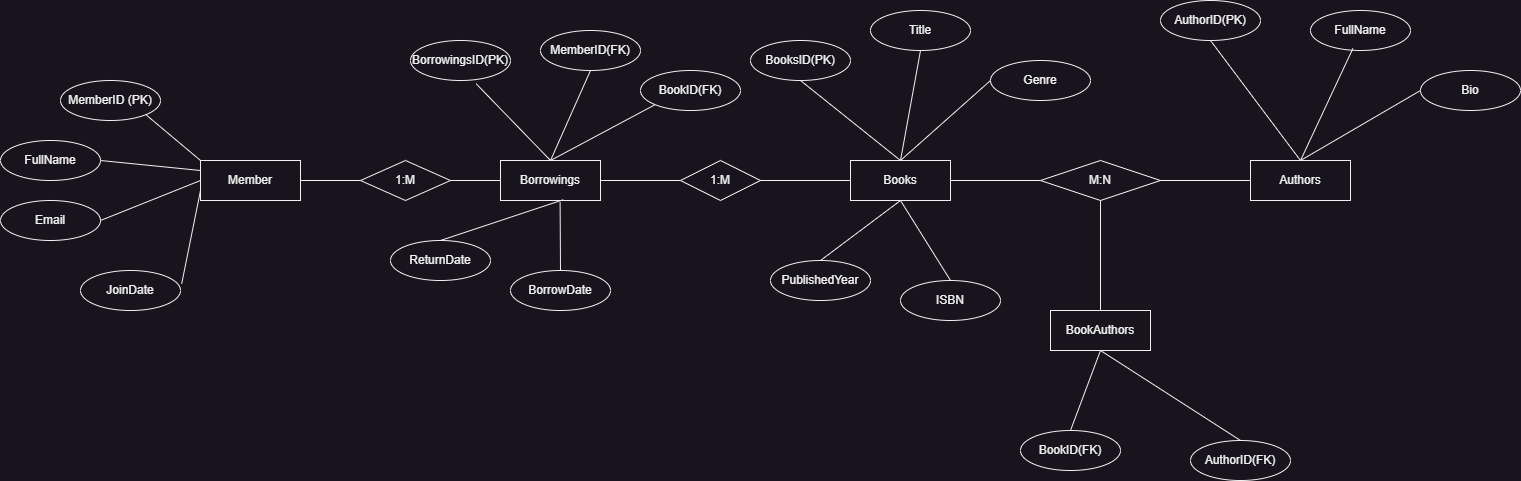

The diagram above was exported from draw.io. Its source (the exported page's mxGraphModel, read from the mxfile embedded in the PNG):
<mxGraphModel dx="2161" dy="1721" grid="1" gridSize="10" guides="1" tooltips="1" connect="1" arrows="1" fold="1" page="1" pageScale="1" pageWidth="850" pageHeight="1100" math="0" shadow="0" extFonts="Permanent Marker^https://fonts.googleapis.com/css?family=Permanent+Marker">
  <root>
    <mxCell id="0" />
    <mxCell id="1" parent="0" />
    <mxCell id="YigXUbTszSBvk_iaH_P5-1" value="MemberID (PK)" style="ellipse;whiteSpace=wrap;html=1;align=center;" vertex="1" parent="1">
      <mxGeometry x="-350" y="-40" width="100" height="40" as="geometry" />
    </mxCell>
    <mxCell id="YigXUbTszSBvk_iaH_P5-2" value="FullName" style="ellipse;whiteSpace=wrap;html=1;align=center;" vertex="1" parent="1">
      <mxGeometry x="-410" y="20" width="100" height="40" as="geometry" />
    </mxCell>
    <mxCell id="YigXUbTszSBvk_iaH_P5-3" value="Email" style="ellipse;whiteSpace=wrap;html=1;align=center;" vertex="1" parent="1">
      <mxGeometry x="-410" y="80" width="100" height="40" as="geometry" />
    </mxCell>
    <mxCell id="YigXUbTszSBvk_iaH_P5-4" value="JoinDate" style="ellipse;whiteSpace=wrap;html=1;align=center;" vertex="1" parent="1">
      <mxGeometry x="-330" y="150" width="100" height="40" as="geometry" />
    </mxCell>
    <mxCell id="YigXUbTszSBvk_iaH_P5-5" value="Member" style="whiteSpace=wrap;html=1;align=center;" vertex="1" parent="1">
      <mxGeometry x="-210" y="40" width="100" height="40" as="geometry" />
    </mxCell>
    <mxCell id="YigXUbTszSBvk_iaH_P5-6" value="1:M" style="shape=rhombus;perimeter=rhombusPerimeter;whiteSpace=wrap;html=1;align=center;" vertex="1" parent="1">
      <mxGeometry x="-50" y="40" width="90" height="40" as="geometry" />
    </mxCell>
    <mxCell id="YigXUbTszSBvk_iaH_P5-8" value="BooksID(PK)" style="ellipse;whiteSpace=wrap;html=1;align=center;" vertex="1" parent="1">
      <mxGeometry x="340" y="-80" width="100" height="40" as="geometry" />
    </mxCell>
    <mxCell id="YigXUbTszSBvk_iaH_P5-9" value="Title" style="ellipse;whiteSpace=wrap;html=1;align=center;" vertex="1" parent="1">
      <mxGeometry x="460" y="-110" width="100" height="40" as="geometry" />
    </mxCell>
    <mxCell id="YigXUbTszSBvk_iaH_P5-10" value="ISBN" style="ellipse;whiteSpace=wrap;html=1;align=center;" vertex="1" parent="1">
      <mxGeometry x="490" y="160" width="100" height="40" as="geometry" />
    </mxCell>
    <mxCell id="YigXUbTszSBvk_iaH_P5-11" value="PublishedYear" style="ellipse;whiteSpace=wrap;html=1;align=center;" vertex="1" parent="1">
      <mxGeometry x="360" y="140" width="100" height="40" as="geometry" />
    </mxCell>
    <mxCell id="YigXUbTszSBvk_iaH_P5-12" value="Genre" style="ellipse;whiteSpace=wrap;html=1;align=center;" vertex="1" parent="1">
      <mxGeometry x="580" y="-60" width="100" height="40" as="geometry" />
    </mxCell>
    <mxCell id="YigXUbTszSBvk_iaH_P5-13" value="1:M" style="shape=rhombus;perimeter=rhombusPerimeter;whiteSpace=wrap;html=1;align=center;" vertex="1" parent="1">
      <mxGeometry x="270" y="40" width="80" height="40" as="geometry" />
    </mxCell>
    <mxCell id="YigXUbTszSBvk_iaH_P5-15" value="Books" style="whiteSpace=wrap;html=1;align=center;" vertex="1" parent="1">
      <mxGeometry x="440" y="40" width="100" height="40" as="geometry" />
    </mxCell>
    <mxCell id="YigXUbTszSBvk_iaH_P5-16" value="Authors" style="whiteSpace=wrap;html=1;align=center;" vertex="1" parent="1">
      <mxGeometry x="840" y="40" width="100" height="40" as="geometry" />
    </mxCell>
    <mxCell id="YigXUbTszSBvk_iaH_P5-17" value="Bio" style="ellipse;whiteSpace=wrap;html=1;align=center;" vertex="1" parent="1">
      <mxGeometry x="1010" y="-50" width="100" height="40" as="geometry" />
    </mxCell>
    <mxCell id="YigXUbTszSBvk_iaH_P5-18" value="FullName" style="ellipse;whiteSpace=wrap;html=1;align=center;" vertex="1" parent="1">
      <mxGeometry x="900" y="-110" width="100" height="40" as="geometry" />
    </mxCell>
    <mxCell id="YigXUbTszSBvk_iaH_P5-19" value="AuthorID(PK)" style="ellipse;whiteSpace=wrap;html=1;align=center;" vertex="1" parent="1">
      <mxGeometry x="750" y="-120" width="100" height="40" as="geometry" />
    </mxCell>
    <mxCell id="YigXUbTszSBvk_iaH_P5-20" value="M:N" style="shape=rhombus;perimeter=rhombusPerimeter;whiteSpace=wrap;html=1;align=center;" vertex="1" parent="1">
      <mxGeometry x="630" y="40" width="120" height="40" as="geometry" />
    </mxCell>
    <mxCell id="YigXUbTszSBvk_iaH_P5-21" value="Borrowings" style="whiteSpace=wrap;html=1;align=center;" vertex="1" parent="1">
      <mxGeometry x="90" y="40" width="100" height="40" as="geometry" />
    </mxCell>
    <mxCell id="YigXUbTszSBvk_iaH_P5-22" value="ReturnDate" style="ellipse;whiteSpace=wrap;html=1;align=center;" vertex="1" parent="1">
      <mxGeometry x="-20" y="120" width="100" height="40" as="geometry" />
    </mxCell>
    <mxCell id="YigXUbTszSBvk_iaH_P5-23" value="BorrowDate" style="ellipse;whiteSpace=wrap;html=1;align=center;" vertex="1" parent="1">
      <mxGeometry x="100" y="150" width="100" height="40" as="geometry" />
    </mxCell>
    <mxCell id="YigXUbTszSBvk_iaH_P5-24" value="BookID(FK)" style="ellipse;whiteSpace=wrap;html=1;align=center;" vertex="1" parent="1">
      <mxGeometry x="230" y="-50" width="100" height="40" as="geometry" />
    </mxCell>
    <mxCell id="YigXUbTszSBvk_iaH_P5-25" value="MemberID(FK)" style="ellipse;whiteSpace=wrap;html=1;align=center;" vertex="1" parent="1">
      <mxGeometry x="130" y="-90" width="100" height="40" as="geometry" />
    </mxCell>
    <mxCell id="YigXUbTszSBvk_iaH_P5-26" value="BorrowingsID(PK)" style="ellipse;whiteSpace=wrap;html=1;align=center;" vertex="1" parent="1">
      <mxGeometry y="-80" width="100" height="40" as="geometry" />
    </mxCell>
    <mxCell id="YigXUbTszSBvk_iaH_P5-28" value="BookAuthors" style="whiteSpace=wrap;html=1;align=center;" vertex="1" parent="1">
      <mxGeometry x="640" y="190" width="100" height="40" as="geometry" />
    </mxCell>
    <mxCell id="YigXUbTszSBvk_iaH_P5-29" value="AuthorID(FK)" style="ellipse;whiteSpace=wrap;html=1;align=center;" vertex="1" parent="1">
      <mxGeometry x="780" y="320" width="100" height="40" as="geometry" />
    </mxCell>
    <mxCell id="YigXUbTszSBvk_iaH_P5-30" value="BookID(FK)" style="ellipse;whiteSpace=wrap;html=1;align=center;" vertex="1" parent="1">
      <mxGeometry x="610" y="310" width="100" height="40" as="geometry" />
    </mxCell>
    <mxCell id="YigXUbTszSBvk_iaH_P5-32" value="" style="endArrow=none;html=1;rounded=0;exitX=1.012;exitY=0.33;exitDx=0;exitDy=0;exitPerimeter=0;entryX=0;entryY=0.75;entryDx=0;entryDy=0;" edge="1" parent="1" source="YigXUbTszSBvk_iaH_P5-4" target="YigXUbTszSBvk_iaH_P5-5">
      <mxGeometry relative="1" as="geometry">
        <mxPoint x="-250" y="230" as="sourcePoint" />
        <mxPoint x="-90" y="230" as="targetPoint" />
      </mxGeometry>
    </mxCell>
    <mxCell id="YigXUbTszSBvk_iaH_P5-33" value="" style="endArrow=none;html=1;rounded=0;exitX=1;exitY=0.5;exitDx=0;exitDy=0;entryX=0;entryY=0.5;entryDx=0;entryDy=0;" edge="1" parent="1" source="YigXUbTszSBvk_iaH_P5-3" target="YigXUbTszSBvk_iaH_P5-5">
      <mxGeometry relative="1" as="geometry">
        <mxPoint x="-250" y="230" as="sourcePoint" />
        <mxPoint x="-90" y="230" as="targetPoint" />
      </mxGeometry>
    </mxCell>
    <mxCell id="YigXUbTszSBvk_iaH_P5-34" value="" style="endArrow=none;html=1;rounded=0;exitX=1;exitY=0.5;exitDx=0;exitDy=0;entryX=0;entryY=0.25;entryDx=0;entryDy=0;" edge="1" parent="1" source="YigXUbTszSBvk_iaH_P5-2" target="YigXUbTszSBvk_iaH_P5-5">
      <mxGeometry relative="1" as="geometry">
        <mxPoint x="-250" y="230" as="sourcePoint" />
        <mxPoint x="-90" y="230" as="targetPoint" />
      </mxGeometry>
    </mxCell>
    <mxCell id="YigXUbTszSBvk_iaH_P5-35" value="" style="endArrow=none;html=1;rounded=0;exitX=1;exitY=1;exitDx=0;exitDy=0;entryX=0;entryY=0;entryDx=0;entryDy=0;" edge="1" parent="1" source="YigXUbTszSBvk_iaH_P5-1" target="YigXUbTszSBvk_iaH_P5-5">
      <mxGeometry relative="1" as="geometry">
        <mxPoint x="-330" y="20" as="sourcePoint" />
        <mxPoint x="-170" y="20" as="targetPoint" />
        <Array as="points" />
      </mxGeometry>
    </mxCell>
    <mxCell id="YigXUbTszSBvk_iaH_P5-36" value="" style="endArrow=none;html=1;rounded=0;exitX=0;exitY=1;exitDx=0;exitDy=0;entryX=0.5;entryY=0;entryDx=0;entryDy=0;" edge="1" parent="1" source="YigXUbTszSBvk_iaH_P5-24" target="YigXUbTszSBvk_iaH_P5-21">
      <mxGeometry relative="1" as="geometry">
        <mxPoint x="-40" y="150" as="sourcePoint" />
        <mxPoint x="120" y="150" as="targetPoint" />
      </mxGeometry>
    </mxCell>
    <mxCell id="YigXUbTszSBvk_iaH_P5-37" value="" style="endArrow=none;html=1;rounded=0;exitX=0.5;exitY=1;exitDx=0;exitDy=0;entryX=0.5;entryY=0;entryDx=0;entryDy=0;" edge="1" parent="1" source="YigXUbTszSBvk_iaH_P5-25" target="YigXUbTszSBvk_iaH_P5-21">
      <mxGeometry relative="1" as="geometry">
        <mxPoint x="-40" y="150" as="sourcePoint" />
        <mxPoint x="120" y="150" as="targetPoint" />
      </mxGeometry>
    </mxCell>
    <mxCell id="YigXUbTszSBvk_iaH_P5-38" value="" style="endArrow=none;html=1;rounded=0;exitX=0.656;exitY=1.08;exitDx=0;exitDy=0;exitPerimeter=0;entryX=0.5;entryY=0;entryDx=0;entryDy=0;" edge="1" parent="1" source="YigXUbTszSBvk_iaH_P5-26" target="YigXUbTszSBvk_iaH_P5-21">
      <mxGeometry relative="1" as="geometry">
        <mxPoint x="-40" y="150" as="sourcePoint" />
        <mxPoint x="120" y="150" as="targetPoint" />
      </mxGeometry>
    </mxCell>
    <mxCell id="YigXUbTszSBvk_iaH_P5-39" value="" style="endArrow=none;html=1;rounded=0;exitX=1;exitY=0.5;exitDx=0;exitDy=0;entryX=0;entryY=0.5;entryDx=0;entryDy=0;" edge="1" parent="1" source="YigXUbTszSBvk_iaH_P5-6" target="YigXUbTszSBvk_iaH_P5-21">
      <mxGeometry relative="1" as="geometry">
        <mxPoint x="-40" y="150" as="sourcePoint" />
        <mxPoint x="120" y="150" as="targetPoint" />
      </mxGeometry>
    </mxCell>
    <mxCell id="YigXUbTszSBvk_iaH_P5-40" value="" style="endArrow=none;html=1;rounded=0;entryX=0;entryY=0.5;entryDx=0;entryDy=0;exitX=1;exitY=0.5;exitDx=0;exitDy=0;" edge="1" parent="1" source="YigXUbTszSBvk_iaH_P5-5" target="YigXUbTszSBvk_iaH_P5-6">
      <mxGeometry relative="1" as="geometry">
        <mxPoint x="-80" y="90" as="sourcePoint" />
        <mxPoint x="120" y="150" as="targetPoint" />
      </mxGeometry>
    </mxCell>
    <mxCell id="YigXUbTszSBvk_iaH_P5-42" value="" style="endArrow=none;html=1;rounded=0;exitX=1;exitY=0.5;exitDx=0;exitDy=0;entryX=0;entryY=0.5;entryDx=0;entryDy=0;" edge="1" parent="1" source="YigXUbTszSBvk_iaH_P5-13" target="YigXUbTszSBvk_iaH_P5-15">
      <mxGeometry relative="1" as="geometry">
        <mxPoint x="160" y="250" as="sourcePoint" />
        <mxPoint x="320" y="250" as="targetPoint" />
      </mxGeometry>
    </mxCell>
    <mxCell id="YigXUbTszSBvk_iaH_P5-43" value="" style="endArrow=none;html=1;rounded=0;exitX=1;exitY=0.5;exitDx=0;exitDy=0;entryX=0;entryY=0.5;entryDx=0;entryDy=0;" edge="1" parent="1" source="YigXUbTszSBvk_iaH_P5-21" target="YigXUbTszSBvk_iaH_P5-13">
      <mxGeometry relative="1" as="geometry">
        <mxPoint x="160" y="250" as="sourcePoint" />
        <mxPoint x="320" y="250" as="targetPoint" />
      </mxGeometry>
    </mxCell>
    <mxCell id="YigXUbTszSBvk_iaH_P5-44" value="" style="endArrow=none;html=1;rounded=0;exitX=0.628;exitY=0.98;exitDx=0;exitDy=0;exitPerimeter=0;entryX=0.5;entryY=0;entryDx=0;entryDy=0;" edge="1" parent="1" source="YigXUbTszSBvk_iaH_P5-21" target="YigXUbTszSBvk_iaH_P5-22">
      <mxGeometry relative="1" as="geometry">
        <mxPoint x="10" y="120" as="sourcePoint" />
        <mxPoint x="170" y="120" as="targetPoint" />
      </mxGeometry>
    </mxCell>
    <mxCell id="YigXUbTszSBvk_iaH_P5-45" value="" style="endArrow=none;html=1;rounded=0;entryX=0.596;entryY=1.04;entryDx=0;entryDy=0;entryPerimeter=0;exitX=0.5;exitY=0;exitDx=0;exitDy=0;" edge="1" parent="1" source="YigXUbTszSBvk_iaH_P5-23" target="YigXUbTszSBvk_iaH_P5-21">
      <mxGeometry relative="1" as="geometry">
        <mxPoint x="10" y="120" as="sourcePoint" />
        <mxPoint x="170" y="120" as="targetPoint" />
      </mxGeometry>
    </mxCell>
    <mxCell id="YigXUbTszSBvk_iaH_P5-46" value="" style="endArrow=none;html=1;rounded=0;exitX=0.424;exitY=0.95;exitDx=0;exitDy=0;exitPerimeter=0;entryX=0.5;entryY=0;entryDx=0;entryDy=0;" edge="1" parent="1" source="YigXUbTszSBvk_iaH_P5-18" target="YigXUbTszSBvk_iaH_P5-16">
      <mxGeometry relative="1" as="geometry">
        <mxPoint x="450" y="230" as="sourcePoint" />
        <mxPoint x="610" y="230" as="targetPoint" />
      </mxGeometry>
    </mxCell>
    <mxCell id="YigXUbTszSBvk_iaH_P5-47" value="" style="endArrow=none;html=1;rounded=0;exitX=0.5;exitY=1;exitDx=0;exitDy=0;entryX=0.5;entryY=0;entryDx=0;entryDy=0;" edge="1" parent="1" source="YigXUbTszSBvk_iaH_P5-19" target="YigXUbTszSBvk_iaH_P5-16">
      <mxGeometry relative="1" as="geometry">
        <mxPoint x="450" y="230" as="sourcePoint" />
        <mxPoint x="610" y="230" as="targetPoint" />
      </mxGeometry>
    </mxCell>
    <mxCell id="YigXUbTszSBvk_iaH_P5-48" value="" style="endArrow=none;html=1;rounded=0;exitX=0.5;exitY=1;exitDx=0;exitDy=0;entryX=0.5;entryY=0;entryDx=0;entryDy=0;" edge="1" parent="1" source="YigXUbTszSBvk_iaH_P5-20" target="YigXUbTszSBvk_iaH_P5-28">
      <mxGeometry relative="1" as="geometry">
        <mxPoint x="450" y="230" as="sourcePoint" />
        <mxPoint x="610" y="230" as="targetPoint" />
      </mxGeometry>
    </mxCell>
    <mxCell id="YigXUbTszSBvk_iaH_P5-49" value="" style="endArrow=none;html=1;rounded=0;exitX=0.5;exitY=0;exitDx=0;exitDy=0;entryX=0.5;entryY=1;entryDx=0;entryDy=0;" edge="1" parent="1" source="YigXUbTszSBvk_iaH_P5-29" target="YigXUbTszSBvk_iaH_P5-28">
      <mxGeometry relative="1" as="geometry">
        <mxPoint x="450" y="230" as="sourcePoint" />
        <mxPoint x="610" y="230" as="targetPoint" />
      </mxGeometry>
    </mxCell>
    <mxCell id="YigXUbTszSBvk_iaH_P5-50" value="" style="endArrow=none;html=1;rounded=0;entryX=0.5;entryY=1;entryDx=0;entryDy=0;exitX=0.5;exitY=0;exitDx=0;exitDy=0;" edge="1" parent="1" source="YigXUbTszSBvk_iaH_P5-30" target="YigXUbTszSBvk_iaH_P5-28">
      <mxGeometry relative="1" as="geometry">
        <mxPoint x="450" y="230" as="sourcePoint" />
        <mxPoint x="610" y="230" as="targetPoint" />
      </mxGeometry>
    </mxCell>
    <mxCell id="YigXUbTszSBvk_iaH_P5-51" value="" style="endArrow=none;html=1;rounded=0;exitX=1;exitY=0.5;exitDx=0;exitDy=0;entryX=0;entryY=0.5;entryDx=0;entryDy=0;" edge="1" parent="1" source="YigXUbTszSBvk_iaH_P5-20" target="YigXUbTszSBvk_iaH_P5-16">
      <mxGeometry relative="1" as="geometry">
        <mxPoint x="450" y="230" as="sourcePoint" />
        <mxPoint x="610" y="230" as="targetPoint" />
      </mxGeometry>
    </mxCell>
    <mxCell id="YigXUbTszSBvk_iaH_P5-52" value="" style="endArrow=none;html=1;rounded=0;exitX=1;exitY=0.5;exitDx=0;exitDy=0;entryX=0;entryY=0.5;entryDx=0;entryDy=0;" edge="1" parent="1" source="YigXUbTszSBvk_iaH_P5-15" target="YigXUbTszSBvk_iaH_P5-20">
      <mxGeometry relative="1" as="geometry">
        <mxPoint x="450" y="230" as="sourcePoint" />
        <mxPoint x="610" y="230" as="targetPoint" />
      </mxGeometry>
    </mxCell>
    <mxCell id="YigXUbTszSBvk_iaH_P5-53" value="" style="endArrow=none;html=1;rounded=0;exitX=0.5;exitY=1;exitDx=0;exitDy=0;entryX=0.5;entryY=0;entryDx=0;entryDy=0;" edge="1" parent="1" source="YigXUbTszSBvk_iaH_P5-15" target="YigXUbTszSBvk_iaH_P5-10">
      <mxGeometry relative="1" as="geometry">
        <mxPoint x="450" y="230" as="sourcePoint" />
        <mxPoint x="610" y="230" as="targetPoint" />
      </mxGeometry>
    </mxCell>
    <mxCell id="YigXUbTszSBvk_iaH_P5-54" value="" style="endArrow=none;html=1;rounded=0;exitX=0.5;exitY=1;exitDx=0;exitDy=0;entryX=0.5;entryY=0;entryDx=0;entryDy=0;" edge="1" parent="1" source="YigXUbTszSBvk_iaH_P5-15" target="YigXUbTszSBvk_iaH_P5-11">
      <mxGeometry relative="1" as="geometry">
        <mxPoint x="450" y="230" as="sourcePoint" />
        <mxPoint x="610" y="230" as="targetPoint" />
      </mxGeometry>
    </mxCell>
    <mxCell id="YigXUbTszSBvk_iaH_P5-55" value="" style="endArrow=none;html=1;rounded=0;exitX=0;exitY=0.5;exitDx=0;exitDy=0;entryX=0.5;entryY=0;entryDx=0;entryDy=0;" edge="1" parent="1" source="YigXUbTszSBvk_iaH_P5-12" target="YigXUbTszSBvk_iaH_P5-15">
      <mxGeometry relative="1" as="geometry">
        <mxPoint x="450" y="230" as="sourcePoint" />
        <mxPoint x="610" y="230" as="targetPoint" />
      </mxGeometry>
    </mxCell>
    <mxCell id="YigXUbTszSBvk_iaH_P5-56" value="" style="endArrow=none;html=1;rounded=0;exitX=0.5;exitY=1;exitDx=0;exitDy=0;entryX=0.5;entryY=0;entryDx=0;entryDy=0;" edge="1" parent="1" source="YigXUbTszSBvk_iaH_P5-9" target="YigXUbTszSBvk_iaH_P5-15">
      <mxGeometry relative="1" as="geometry">
        <mxPoint x="450" y="230" as="sourcePoint" />
        <mxPoint x="610" y="230" as="targetPoint" />
      </mxGeometry>
    </mxCell>
    <mxCell id="YigXUbTszSBvk_iaH_P5-57" value="" style="endArrow=none;html=1;rounded=0;exitX=0.5;exitY=1;exitDx=0;exitDy=0;entryX=0.5;entryY=0;entryDx=0;entryDy=0;" edge="1" parent="1" source="YigXUbTszSBvk_iaH_P5-8" target="YigXUbTszSBvk_iaH_P5-15">
      <mxGeometry relative="1" as="geometry">
        <mxPoint x="450" y="230" as="sourcePoint" />
        <mxPoint x="610" y="230" as="targetPoint" />
      </mxGeometry>
    </mxCell>
    <mxCell id="YigXUbTszSBvk_iaH_P5-58" value="" style="endArrow=none;html=1;rounded=0;entryX=0;entryY=0.5;entryDx=0;entryDy=0;" edge="1" parent="1" target="YigXUbTszSBvk_iaH_P5-17">
      <mxGeometry relative="1" as="geometry">
        <mxPoint x="890" y="40" as="sourcePoint" />
        <mxPoint x="1100" y="130" as="targetPoint" />
      </mxGeometry>
    </mxCell>
  </root>
</mxGraphModel>